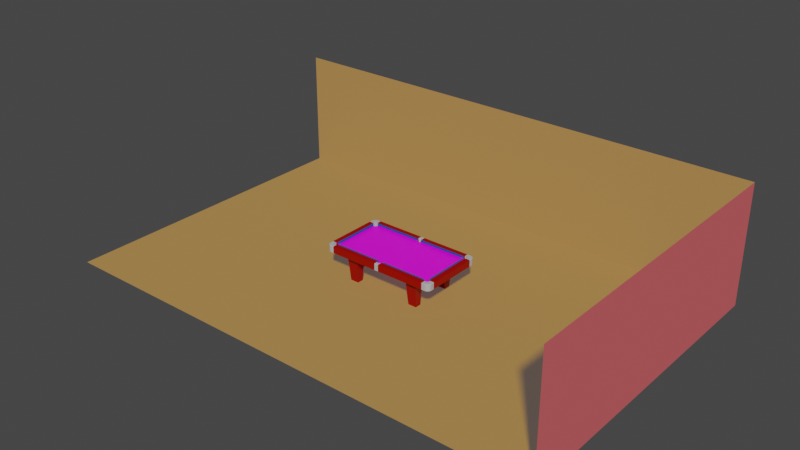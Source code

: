 # Source: p8.blend  (saved by Blender 2.80.75; exported with 4.5.12 LTS)
import bpy
from mathutils import Matrix  # noqa: F401  (used for matrix-valued properties, if any)

bpy.ops.wm.read_factory_settings(use_empty=True)
scene = bpy.context.scene
scene.name = 'Scene'

# ---- collections
col_ends = bpy.data.collections.new('Ends'); scene.collection.children.link(col_ends)
col_sides = bpy.data.collections.new('Sides'); scene.collection.children.link(col_sides)

# ---- images (referenced by path relative to the original .blend; pixels are not part of the script)
import os
ASSET_DIR = os.environ.get("B2B_ASSET_DIR", "")  # directory of the original .blend (textures are referenced by path, not embedded)
HERE = os.path.dirname(os.path.abspath(__file__))  # packed textures are extracted next to this script under _unpacked/

def load_image(name, relpath, width, height, colorspace="sRGB"):
    """Load a texture the original file referenced (path relative to the .blend, or extracted next to this script)."""
    p = next((c for c in (os.path.join(HERE, relpath), os.path.join(ASSET_DIR, relpath)) if relpath and os.path.exists(c)), "")
    if p:
        img = bpy.data.images.load(p, check_existing=True)
        img.name = name
    else:  # same state as the original file: an image datablock whose file is absent (Cycles renders it pink)
        img = bpy.data.images.new(name, width, height)
        img.source = "FILE"
        img.filepath = "//" + (relpath or name)
    img.colorspace_settings.name = colorspace
    return img
img_cushion_jpg = load_image('cushion.jpg', 'cushion.jpg', 1024, 1024, 'sRGB')

# ---- materials (node trees are filled in below, after node groups)
mat_material_004 = bpy.data.materials.new('Material.004')
mat_material_004.use_transparent_shadow = False
mat_material_001 = bpy.data.materials.new('Material.001')
mat_material_001.use_transparent_shadow = False
mat_material_001.preview_render_type = 'CUBE'
mat_floor = bpy.data.materials.new('floor')
mat_floor.use_transparent_shadow = False
mat_wall1 = bpy.data.materials.new('wall1')
mat_wall1.use_transparent_shadow = False
mat_material = bpy.data.materials.new('Material')
mat_material.use_transparent_shadow = False
mat_cushionblue = bpy.data.materials.new('CushionBlue')
mat_cushionblue.use_backface_culling = True
mat_cushionblue.use_transparent_shadow = False
mat_blackpocket = bpy.data.materials.new('blackpocket')
mat_blackpocket.use_transparent_shadow = False

# ---- node groups
ng_auto_smooth = bpy.data.node_groups.new('Auto Smooth', 'GeometryNodeTree')
_s = ng_auto_smooth.interface.new_socket(name='Geometry', in_out='OUTPUT', socket_type='NodeSocketGeometry')
_s = ng_auto_smooth.interface.new_socket(name='Geometry', in_out='INPUT', socket_type='NodeSocketGeometry')
_s = ng_auto_smooth.interface.new_socket(name='Angle', in_out='INPUT', socket_type='NodeSocketFloat')
_s.subtype = 'ANGLE'
_s.min_value = 0.0
_s.max_value = 3.142
ng_auto_smooth.is_modifier = True
_N = ng_auto_smooth.nodes; _L = ng_auto_smooth.links
n0 = _N.new('NodeGroupOutput'); n0.name = 'Group Output'; n0.location = (480, -100)
n1 = _N.new('NodeGroupInput'); n1.name = 'Group Input'; n1.location = (-420, -300)
n2 = _N.new('NodeGroupInput'); n2.name = 'Group Input.001'; n2.location = (-60, -100)
n3 = _N.new('GeometryNodeSetShadeSmooth'); n3.name = 'Set Shade Smooth'; n3.location = (120, -100)
n3.domain = 'EDGE'
n4 = _N.new('GeometryNodeSetShadeSmooth'); n4.name = 'Set Shade Smooth.001'; n4.location = (300, -100)
n5 = _N.new('GeometryNodeInputMeshEdgeAngle'); n5.name = 'Edge Angle'; n5.location = (-420, -220)
n6 = _N.new('GeometryNodeInputEdgeSmooth'); n6.name = 'Is Edge Smooth'; n6.location = (-60, -160)
n7 = _N.new('GeometryNodeInputShadeSmooth'); n7.name = 'Is Face Smooth'; n7.location = (-240, -340)
n8 = _N.new('FunctionNodeBooleanMath'); n8.name = 'Boolean Math'; n8.location = (-60, -220)
n9 = _N.new('FunctionNodeCompare'); n9.name = 'Compare'; n9.location = (-240, -180)
n9.operation = 'LESS_EQUAL'
_L.new(n5.outputs[0], n9.inputs[0])
_L.new(n4.outputs[0], n0.inputs[0])
_L.new(n1.outputs[1], n9.inputs[1])
_L.new(n9.outputs[0], n8.inputs[0])
_L.new(n7.outputs[0], n8.inputs[1])
_L.new(n2.outputs[0], n3.inputs[0])
_L.new(n6.outputs[0], n3.inputs[1])
_L.new(n3.outputs[0], n4.inputs[0])
_L.new(n8.outputs[0], n3.inputs[2])
n0.is_active_output = True

# ---- material node trees
mat_material_004.use_nodes = True; mat_material_004.node_tree.nodes.clear()
_N = mat_material_004.node_tree.nodes; _L = mat_material_004.node_tree.links
n0 = _N.new('ShaderNodeOutputMaterial'); n0.name = 'Material Output'; n0.location = (300, 300)
n1 = _N.new('ShaderNodeBsdfPrincipled'); n1.name = 'Principled BSDF'; n1.location = (10, 300)
n1.distribution = 'GGX'
n1.subsurface_method = 'BURLEY'
n1.inputs[3].default_value = 1.45
n1.inputs[27].default_value = (0.0, 0.0, 0.0, 1.0)
n1.inputs[28].default_value = 1.0
n2 = _N.new('ShaderNodeTexImage'); n2.name = 'Image Texture'; n2.location = (-300, 300)
n2.image = img_cushion_jpg
_L.new(n1.outputs[0], n0.inputs[0])
_L.new(n2.outputs[0], n1.inputs[0])
n0.is_active_output = True
mat_material_001.use_nodes = True; mat_material_001.node_tree.nodes.clear()
_N = mat_material_001.node_tree.nodes; _L = mat_material_001.node_tree.links
n0 = _N.new('ShaderNodeOutputMaterial'); n0.name = 'Material Output'; n0.location = (300, 300)
n1 = _N.new('ShaderNodeBsdfPrincipled'); n1.name = 'Principled BSDF'; n1.location = (10, 300)
n1.distribution = 'GGX'
n1.subsurface_method = 'BURLEY'
n1.inputs[0].default_value = (0.477, 0.477, 0.477, 1.0)
n1.inputs[2].default_value = 0.0
n1.inputs[3].default_value = 1.45
n1.inputs[13].default_value = 0.2963
n1.inputs[14].default_value = (0.477, 0.477, 0.477, 1.0)
n1.inputs[27].default_value = (0.0, 0.0, 0.0, 1.0)
n1.inputs[28].default_value = 1.0
_L.new(n1.outputs[0], n0.inputs[0])
n0.is_active_output = True
mat_floor.use_nodes = True; mat_floor.node_tree.nodes.clear()
_N = mat_floor.node_tree.nodes; _L = mat_floor.node_tree.links
n0 = _N.new('ShaderNodeOutputMaterial'); n0.name = 'Material Output'; n0.location = (300, 300)
n1 = _N.new('ShaderNodeBsdfPrincipled'); n1.name = 'Principled BSDF'; n1.location = (10, 300)
n1.distribution = 'GGX'
n1.subsurface_method = 'BURLEY'
n1.inputs[0].default_value = (0.3844, 0.1775, 0.0, 1.0)
n1.inputs[2].default_value = 0.0
n1.inputs[3].default_value = 1.45
n1.inputs[13].default_value = 0.0
n1.inputs[20].default_value = 0.0
n1.inputs[27].default_value = (0.05497, 0.05497, 0.05497, 1.0)
n1.inputs[28].default_value = 1.0
_L.new(n1.outputs[0], n0.inputs[0])
n0.is_active_output = True
mat_wall1.use_nodes = True; mat_wall1.node_tree.nodes.clear()
_N = mat_wall1.node_tree.nodes; _L = mat_wall1.node_tree.links
n0 = _N.new('ShaderNodeOutputMaterial'); n0.name = 'Material Output'; n0.location = (300, 300)
n1 = _N.new('ShaderNodeBsdfPrincipled'); n1.name = 'Principled BSDF'; n1.location = (10, 300)
n1.distribution = 'GGX'
n1.subsurface_method = 'BURLEY'
n1.inputs[0].default_value = (0.5815, 0.02114, 0.02908, 1.0)
n1.inputs[2].default_value = 0.0
n1.inputs[3].default_value = 1.45
n1.inputs[13].default_value = 0.0
n1.inputs[20].default_value = 0.0
n1.inputs[27].default_value = (0.05497, 0.05497, 0.05497, 1.0)
n1.inputs[28].default_value = 1.0
_L.new(n1.outputs[0], n0.inputs[0])
n0.is_active_output = True
mat_material.use_nodes = True; mat_material.node_tree.nodes.clear()
_N = mat_material.node_tree.nodes; _L = mat_material.node_tree.links
n0 = _N.new('ShaderNodeOutputMaterial'); n0.name = 'Material Output'; n0.location = (300, 300)
n1 = _N.new('ShaderNodeBsdfPrincipled'); n1.name = 'Principled BSDF'; n1.location = (10, 300)
n1.distribution = 'GGX'
n1.subsurface_method = 'BURLEY'
n1.inputs[0].default_value = (0.3264, 0.001793, 0.0, 1.0)
n1.inputs[2].default_value = 0.0
n1.inputs[3].default_value = 1.45
n1.inputs[13].default_value = 0.2043
n1.inputs[20].default_value = 0.0
n1.inputs[27].default_value = (0.0, 0.0, 0.0, 1.0)
n1.inputs[28].default_value = 1.0
_L.new(n1.outputs[0], n0.inputs[0])
n0.is_active_output = True
mat_cushionblue.use_nodes = True; mat_cushionblue.node_tree.nodes.clear()
_N = mat_cushionblue.node_tree.nodes; _L = mat_cushionblue.node_tree.links
n0 = _N.new('ShaderNodeOutputMaterial'); n0.name = 'Material Output'; n0.location = (300, 300)
n1 = _N.new('ShaderNodeBsdfPrincipled'); n1.name = 'Principled BSDF'; n1.location = (10, 300)
n1.distribution = 'GGX'
n1.subsurface_method = 'BURLEY'
n1.inputs[0].default_value = (0.0116, 0.07294, 0.4386, 1.0)
n1.inputs[3].default_value = 1.45
n1.inputs[13].default_value = 0.09877
n1.inputs[20].default_value = 0.0
n1.inputs[27].default_value = (0.0, 0.0, 0.0, 1.0)
n1.inputs[28].default_value = 1.0
_L.new(n1.outputs[0], n0.inputs[0])
n0.is_active_output = True
mat_blackpocket.use_nodes = True; mat_blackpocket.node_tree.nodes.clear()
_N = mat_blackpocket.node_tree.nodes; _L = mat_blackpocket.node_tree.links
n0 = _N.new('ShaderNodeOutputMaterial'); n0.name = 'Material Output'; n0.location = (300, 300)
n1 = _N.new('ShaderNodeBsdfPrincipled'); n1.name = 'Principled BSDF'; n1.location = (10, 300)
n1.distribution = 'GGX'
n1.subsurface_method = 'BURLEY'
n1.inputs[0].default_value = (0.01222, 0.01222, 0.01222, 1.0)
n1.inputs[2].default_value = 0.7147
n1.inputs[3].default_value = 1.45
n1.inputs[13].default_value = 0.06442
n1.inputs[27].default_value = (0.0, 0.0, 0.0, 1.0)
n1.inputs[28].default_value = 1.0
_L.new(n1.outputs[0], n0.inputs[0])
n0.is_active_output = True

# ---- world
world_world = bpy.data.worlds.new('World'); scene.world = world_world
world_world.use_nodes = True; world_world.node_tree.nodes.clear()
_N = world_world.node_tree.nodes; _L = world_world.node_tree.links
n0 = _N.new('ShaderNodeOutputWorld'); n0.name = 'World Output'; n0.location = (300, 300)
n1 = _N.new('ShaderNodeBackground'); n1.name = 'Background'; n1.location = (10, 300)
n1.inputs[0].default_value = (0.05088, 0.05088, 0.05088, 1.0)
_L.new(n1.outputs[0], n0.inputs[0])
n0.is_active_output = True
world_world.color = (0.05088, 0.05088, 0.05088)
world_world.use_sun_shadow = False
world_world.sun_shadow_jitter_overblur = 0.0

# ---- meshes
me_cube_007 = bpy.data.meshes.new('Cube.007')
me_cube_007.from_pydata([(-1.0, -1.0, -1.0), (-1.0, -1.0, 1.0), (-1.0, 1.0, -1.0), (-1.0, 1.0, 1.0), (1.0, -1.0, -1.0), (1.0, -1.0, 1.0), (1.0, 1.0, -1.0), (1.0, 1.0, 1.0)], [], [(0, 1, 3, 2), (2, 3, 7, 6), (6, 7, 5, 4), (4, 5, 1, 0)])
_uv = me_cube_007.uv_layers.new(name='UVMap')
_uv.uv.foreach_set('vector', [0.375, 0.0, 0.625, 0.0, 0.625, 0.25, 0.375, 0.25, 0.375, 0.25, 0.625, 0.25, 0.625, 0.5, 0.375, 0.5, 0.375, 0.5, 0.625, 0.5, 0.625, 0.75, 0.375, 0.75, 0.375, 0.75, 0.625, 0.75, 0.625, 1.0, 0.375, 1.0])
me_cube_007.use_remesh_preserve_volume = False
me_cube_007.use_remesh_preserve_attributes = False
me_cube_007.use_mirror_vertex_groups = False
me_cube_007.update()
me_cube_001 = bpy.data.meshes.new('Cube.001')
me_cube_001.from_pydata([(-0.07864, 1.0, -1.0), (-0.07864, 1.0, 1.0), (-0.07864, -1.0, -1.0), (-0.07864, -1.0, 1.0), (0.08267, 1.0, 1.0), (0.08267, -1.0, -1.0), (0.08267, 1.0, -1.0), (0.08267, -1.0, 1.0), (-1.0, -0.7484, -1.0), (-1.0, -0.7484, 1.0), (1.0, -0.7484, -1.0), (1.0, -0.7484, 1.0), (-0.07864, -0.7484, 1.0), (0.08267, -0.7484, 1.0), (-1.0, 0.7396, 1.0), (1.0, 0.7396, -1.0), (-1.0, 0.7396, -1.0), (1.0, 0.7396, 1.0), (-0.07864, 0.7396, 1.0), (0.08267, 0.7396, 1.0), (0.869, 1.0, 1.0), (0.869, -1.0, -1.0), (0.869, 1.0, -1.0), (0.869, -1.0, 1.0), (0.869, -0.7484, 1.0), (0.869, 0.7396, 1.0), (-0.8569, 1.0, -1.0), (-0.8569, -1.0, 1.0), (-0.8569, 1.0, 1.0), (-0.8569, -1.0, -1.0), (-0.8569, -0.7484, 1.0), (-0.8569, 0.7396, 1.0), (-0.01851, 0.9353, 1.0), (-0.01851, 0.9353, -1.0), (5.726e-05, 0.9277, 1.0), (5.726e-05, 0.9277, -1.0), (-0.04401, 1.0, -1.0), (-0.04336, 0.9882, 1.0), (-0.04401, 1.0, 1.0), (-0.04336, 0.9882, -1.0), (-0.03387, 0.9567, 1.0), (-0.03387, 0.9567, -1.0), (-0.01851, -0.9353, 1.0), (-0.01851, -0.9353, -1.0), (5.726e-05, -0.9277, 1.0), (5.726e-05, -0.9277, -1.0), (-0.03387, -0.9567, 1.0), (-0.03387, -0.9567, -1.0), (0.04348, -0.9882, 1.0), (0.04412, -1.0, 1.0), (0.04412, -1.0, -1.0), (0.04348, -0.9882, -1.0), (0.01863, -0.9353, 1.0), (0.01863, -0.9353, -1.0), (0.04348, 0.9882, 1.0), (0.04348, 0.9882, -1.0), (0.04412, 1.0, 1.0), (0.04412, 1.0, -1.0), (-0.04336, -0.9882, 1.0), (-0.04336, -0.9882, -1.0), (-0.04401, -1.0, 1.0), (0.03398, -0.9567, 1.0), (0.03398, -0.9567, -1.0), (-0.04401, -1.0, -1.0), (0.03398, 0.9567, 1.0), (0.03398, 0.9567, -1.0), (0.01863, 0.9353, 1.0), (0.01863, 0.9353, -1.0), (0.9264, 0.994, 1.0), (0.9264, 0.994, -1.0), (0.9198, 0.9551, 1.0), (0.9198, 0.9551, -1.0), (0.9708, 0.8465, 1.0), (0.9708, 0.8465, -1.0), (0.922, 0.9144, 1.0), (0.922, 0.9144, -1.0), (0.9499, 0.855, 1.0), (0.9499, 0.855, -1.0), (0.9327, 0.879, 1.0), (0.9327, 0.879, -1.0), (-0.9327, -0.879, 1.0), (-0.9327, -0.879, -1.0), (-0.922, -0.9144, 1.0), (-0.922, -0.9144, -1.0), (0.9292, -1.0, 1.0), (0.9292, -1.0, -1.0), (0.9264, -0.994, 1.0), (0.9264, -0.994, -1.0), (0.9499, -0.855, 1.0), (0.9499, -0.855, -1.0), (-1.0, -0.8666, -1.0), (-0.9917, -0.855, 1.0), (-1.0, -0.8666, 1.0), (-0.9917, -0.855, -1.0), (0.9708, -0.8465, 1.0), (0.9708, -0.8465, -1.0), (-0.9708, -0.8465, 1.0), (-0.9708, -0.8465, -1.0), (-0.9264, -0.994, 1.0), (-0.9264, -0.994, -1.0), (-0.9292, -1.0, 1.0), (-0.9292, -1.0, -1.0), (-0.9198, -0.9551, 1.0), (-0.9198, -0.9551, -1.0), (0.9917, -0.855, 1.0), (0.9917, -0.855, -1.0), (1.0, -0.8666, -1.0), (1.0, -0.8666, 1.0), (-0.922, 0.9144, 1.0), (-0.922, 0.9144, -1.0), (-0.9327, 0.879, 1.0), (-0.9327, 0.879, -1.0), (-1.0, 0.8666, 1.0), (-1.0, 0.8666, -1.0), (-0.9917, 0.855, 1.0), (-0.9917, 0.855, -1.0), (-0.9708, 0.8465, 1.0), (-0.9708, 0.8465, -1.0), (0.9292, 1.0, -1.0), (0.9292, 1.0, 1.0), (0.922, -0.9144, 1.0), (0.922, -0.9144, -1.0), (0.9198, -0.9551, 1.0), (0.9198, -0.9551, -1.0), (0.9917, 0.855, 1.0), (0.9917, 0.855, -1.0), (-0.9198, 0.9551, 1.0), (-0.9198, 0.9551, -1.0), (-0.9264, 0.994, 1.0), (-0.9264, 0.994, -1.0), (-0.9292, 1.0, 1.0), (-0.9292, 1.0, -1.0), (-0.9499, 0.855, 1.0), (-0.9499, 0.855, -1.0), (0.9327, -0.879, 1.0), (0.9327, -0.879, -1.0), (-0.9499, -0.855, 1.0), (-0.9499, -0.855, -1.0), (1.0, 0.8666, 1.0), (1.0, 0.8666, -1.0)], [], [(16, 14, 112, 113), (22, 20, 119, 118), (10, 11, 107, 106), (29, 27, 100, 101), (30, 9, 92, 91, 96, 136, 80, 82, 102, 98, 100, 27), (13, 12, 3, 60, 58, 46, 42, 44, 52, 61, 48, 49, 7), (5, 7, 49, 50), (26, 28, 1, 0), (21, 23, 7, 5), (24, 13, 7, 23), (0, 1, 38, 36), (25, 19, 13, 24), (19, 18, 12, 13), (31, 14, 9, 30), (15, 17, 11, 10), (28, 130, 128, 126, 108, 110, 132, 116, 114, 112, 14, 31), (4, 56, 54, 64, 66, 34, 32, 40, 37, 38, 1, 18, 19), (20, 4, 19, 25), (8, 9, 14, 16), (17, 25, 24, 11), (11, 24, 23, 84, 86, 122, 120, 134, 88, 94, 104, 107), (6, 4, 20, 22), (1, 28, 31, 18), (18, 31, 30, 12), (12, 30, 27, 3), (2, 3, 27, 29), (51, 48, 61, 62), (48, 51, 50, 49), (63, 60, 3, 2), (55, 54, 56, 57), (37, 39, 36, 38), (57, 56, 4, 6), (35, 34, 66, 67), (39, 37, 40, 41), (45, 44, 42, 43), (59, 58, 60, 63), (43, 42, 46, 47), (65, 64, 54, 55), (67, 66, 64, 65), (53, 52, 44, 45), (33, 32, 34, 35), (47, 46, 58, 59), (62, 61, 52, 53), (41, 40, 32, 33), (73, 72, 124, 125), (121, 120, 122, 123), (123, 122, 86, 87), (90, 92, 9, 8), (137, 136, 96, 97), (138, 124, 72, 76, 78, 74, 70, 68, 119, 20, 25, 17), (98, 99, 101, 100), (95, 94, 88, 89), (133, 132, 110, 111), (81, 80, 136, 137), (111, 110, 108, 109), (131, 130, 28, 26), (93, 91, 92, 90), (109, 108, 126, 127), (127, 126, 128, 129), (71, 70, 74, 75), (135, 134, 120, 121), (103, 102, 82, 83), (125, 124, 138, 139), (77, 76, 72, 73), (105, 104, 94, 95), (129, 128, 130, 131), (79, 78, 76, 77), (87, 86, 84, 85), (85, 84, 23, 21), (139, 138, 17, 15), (115, 114, 116, 117), (97, 96, 91, 93), (69, 68, 70, 71), (83, 82, 80, 81), (104, 105, 106, 107), (89, 88, 134, 135), (117, 116, 132, 133), (75, 74, 78, 79), (99, 98, 102, 103), (114, 115, 113, 112), (68, 69, 118, 119)])
_uv = me_cube_001.uv_layers.new(name='UVMap')
_uv.uv.foreach_set('vector', [0.872, -0.5, 0.872, 0.5, 0.9355, 0.5, 0.9355, -0.5, 1.168, -0.5, 1.168, 0.5, 1.198, 0.5, 1.198, -0.5, 0.128, -0.5, 0.128, 0.5, 0.06892, 0.5, 0.06892, -0.5, 0.3054, -0.5, 0.3054, 0.5, 0.2693, 0.5, 0.2693, -0.5, 0.09827, 0.1654, 0.0339, 0.1654, 0.0339, 0.1122, 0.03764, 0.1175, 0.04704, 0.1213, 0.05643, 0.1175, 0.0642, 0.1066, 0.069, 0.0907, 0.07, 0.0724, 0.06703, 0.0549, 0.06577, 0.0522, 0.09827, 0.0522, 0.5211, 0.1654, 0.4485, 0.1654, 0.4485, 0.0522, 0.4641, 0.0522, 0.4644, 0.05751, 0.4687, 0.07169, 0.4756, 0.08131, 0.4839, 0.08471, 0.4923, 0.08131, 0.4992, 0.07169, 0.5035, 0.05751, 0.5038, 0.0522, 0.5211, 0.0522, 0.7752, -0.5, 0.7752, 0.5, 0.756, 0.5, 0.756, -0.5, 0.3054, -0.5, 0.3054, 0.5, 0.6946, 0.5, 0.6946, -0.5, 1.168, -0.5, 1.168, 0.5, 0.7752, 0.5, 0.7752, -0.5, 0.8749, 0.1654, 0.5211, 0.1654, 0.5211, 0.0522, 0.8749, 0.0522, 0.6946, -0.5, 0.6946, 0.5, 0.7119, 0.5, 0.7119, -0.5, 0.8749, 0.835, 0.5211, 0.835, 0.5211, 0.1654, 0.8749, 0.1654, 0.5211, 0.835, 0.4485, 0.835, 0.4485, 0.1654, 0.5211, 0.1654, 0.09827, 0.835, 0.0339, 0.835, 0.0339, 0.1654, 0.09827, 0.1654, 0.872, -0.5, 0.872, 0.5, 0.128, 0.5, 0.128, -0.5, 0.09827, 0.9522, 0.06577, 0.9522, 0.06703, 0.9495, 0.07, 0.932, 0.069, 0.9137, 0.0642, 0.8977, 0.05643, 0.8869, 0.04704, 0.8831, 0.03764, 0.8869, 0.0339, 0.8921, 0.0339, 0.835, 0.09827, 0.835, 0.5211, 0.9522, 0.5038, 0.9522, 0.5035, 0.9469, 0.4992, 0.9327, 0.4923, 0.9231, 0.4839, 0.9197, 0.4756, 0.9231, 0.4687, 0.9327, 0.4644, 0.9469, 0.4641, 0.9522, 0.4485, 0.9522, 0.4485, 0.835, 0.5211, 0.835, 0.8749, 0.9522, 0.5211, 0.9522, 0.5211, 0.835, 0.8749, 0.835, 0.128, -0.5, 0.128, 0.5, 0.872, 0.5, 0.872, -0.5, 0.9339, 0.835, 0.8749, 0.835, 0.8749, 0.1654, 0.9339, 0.1654, 0.9339, 0.1654, 0.8749, 0.1654, 0.8749, 0.0522, 0.902, 0.0522, 0.9008, 0.0549, 0.8978, 0.0724, 0.8988, 0.0907, 0.9036, 0.1066, 0.9114, 0.1175, 0.9208, 0.1213, 0.9302, 0.1175, 0.9339, 0.1122, 0.7752, -0.5, 0.7752, 0.5, 1.168, 0.5, 1.168, -0.5, 0.4485, 0.9522, 0.09827, 0.9522, 0.09827, 0.835, 0.4485, 0.835, 0.4485, 0.835, 0.09827, 0.835, 0.09827, 0.1654, 0.4485, 0.1654, 0.4485, 0.1654, 0.09827, 0.1654, 0.09827, 0.0522, 0.4485, 0.0522, 0.6946, -0.5, 0.6946, 0.5, 0.3054, 0.5, 0.3054, -0.5, 0.008096, -0.5, 0.008096, 0.5, 0.02385, 0.5, 0.02385, -0.5, 0.008096, 0.5, 0.008096, -0.5, 0.002196, -0.5, 0.002196, 0.5, 0.7119, -0.5, 0.7119, 0.5, 0.6946, 0.5, 0.6946, -0.5, 0.9963, -0.5, 0.9963, 0.5, 1.002, 0.5, 1.002, -0.5, 0.9963, 0.5, 0.9963, -0.5, 1.002, -0.5, 1.002, 0.5, 0.756, -0.5, 0.756, 0.5, 0.7752, 0.5, 0.7752, -0.5, 0.7339, -0.5, 0.7339, 0.5, 0.7432, 0.5, 0.7432, -0.5, 0.9963, -0.5, 0.9963, 0.5, 0.9805, 0.5, 0.9805, -0.5, 0.7339, -0.5, 0.7339, 0.5, 0.7246, 0.5, 0.7246, -0.5, 0.008096, -0.5, 0.008096, 0.5, 0.002196, 0.5, 0.002196, -0.5, 0.03454, -0.5, 0.03454, 0.5, 0.02385, 0.5, 0.02385, -0.5, 0.9805, -0.5, 0.9805, 0.5, 0.9963, 0.5, 0.9963, -0.5, 0.9698, -0.5, 0.9698, 0.5, 0.9805, 0.5, 0.9805, -0.5, 0.7432, -0.5, 0.7432, 0.5, 0.7339, 0.5, 0.7339, -0.5, 0.7246, -0.5, 0.7246, 0.5, 0.7339, 0.5, 0.7339, -0.5, 0.02385, -0.5, 0.02385, 0.5, 0.008096, 0.5, 0.008096, -0.5, 0.02385, -0.5, 0.02385, 0.5, 0.03454, 0.5, 0.03454, -0.5, 0.9805, -0.5, 0.9805, 0.5, 0.9698, 0.5, 0.9698, -0.5, 1.219, -0.5, 1.219, 0.5, 1.23, 0.5, 1.23, -0.5, 0.04498, -0.5, 0.04498, 0.5, 0.02465, 0.5, 0.02465, -0.5, 0.02465, -0.5, 0.02465, 0.5, 0.005198, 0.5, 0.005198, -0.5, 0.06892, -0.5, 0.06892, 0.5, 0.128, 0.5, 0.128, -0.5, 0.2589, -0.5, 0.2589, 0.5, 0.2485, 0.5, 0.2485, -0.5, 0.9339, 0.8921, 0.9302, 0.8869, 0.9208, 0.8831, 0.9114, 0.8869, 0.9036, 0.8977, 0.8988, 0.9137, 0.8978, 0.932, 0.9008, 0.9495, 0.902, 0.9522, 0.8749, 0.9522, 0.8749, 0.835, 0.9339, 0.835, 0.005198, 0.5, 0.005198, -0.5, 0.002196, -0.5, 0.002196, 0.5, 1.219, -0.5, 1.219, 0.5, 1.209, 0.5, 1.209, -0.5, 0.9297, -0.5, 0.9297, 0.5, 0.9417, 0.5, 0.9417, -0.5, 0.06269, -0.5, 0.06269, 0.5, 0.07471, 0.5, 0.07471, -0.5, 0.9417, -0.5, 0.9417, 0.5, 0.9594, 0.5, 0.9594, -0.5, 0.2693, -0.5, 0.2693, 0.5, 0.3054, 0.5, 0.3054, -0.5, 0.07471, -0.5, 0.07471, 0.5, 0.06892, 0.5, 0.06892, -0.5, 0.9594, -0.5, 0.9594, 0.5, 0.9797, 0.5, 0.9797, -0.5, 0.9797, -0.5, 0.9797, 0.5, 0.9992, 0.5, 0.9992, -0.5, 0.9797, -0.5, 0.9797, 0.5, 0.9594, 0.5, 0.9594, -0.5, 0.06269, -0.5, 0.06269, 0.5, 0.04498, 0.5, 0.04498, -0.5, 0.02465, -0.5, 0.02465, 0.5, 0.04498, 0.5, 0.04498, -0.5, 0.9297, -0.5, 0.9297, 0.5, 0.9355, 0.5, 0.9355, -0.5, 1.209, -0.5, 1.209, 0.5, 1.219, 0.5, 1.219, -0.5, 1.23, -0.5, 1.23, 0.5, 1.219, 0.5, 1.219, -0.5, 0.9992, -0.5, 0.9992, 0.5, 1.002, 0.5, 1.002, -0.5, 0.9417, -0.5, 0.9417, 0.5, 0.9297, 0.5, 0.9297, -0.5, 0.005198, -0.5, 0.005198, 0.5, 0.002196, 0.5, 0.002196, -0.5, 1.198, -0.5, 1.198, 0.5, 1.168, 0.5, 1.168, -0.5, 0.9355, -0.5, 0.9355, 0.5, 0.872, 0.5, 0.872, -0.5, 0.2381, -0.5, 0.2381, 0.5, 0.2485, 0.5, 0.2485, -0.5, 0.2485, -0.5, 0.2485, 0.5, 0.2381, 0.5, 0.2381, -0.5, 0.9992, -0.5, 0.9992, 0.5, 0.9797, 0.5, 0.9797, -0.5, 0.04498, -0.5, 0.04498, 0.5, 0.06269, 0.5, 0.06269, -0.5, 0.07471, 0.5, 0.07471, -0.5, 0.06892, -0.5, 0.06892, 0.5, 0.07471, -0.5, 0.07471, 0.5, 0.06269, 0.5, 0.06269, -0.5, 0.2485, -0.5, 0.2485, 0.5, 0.2589, 0.5, 0.2589, -0.5, 0.9594, -0.5, 0.9594, 0.5, 0.9417, 0.5, 0.9417, -0.5, 0.005198, -0.5, 0.005198, 0.5, 0.02465, 0.5, 0.02465, -0.5, 0.9297, 0.5, 0.9297, -0.5, 0.9355, -0.5, 0.9355, 0.5, 0.9992, 0.5, 0.9992, -0.5, 1.002, -0.5, 1.002, 0.5])
me_cube_001.materials.append(mat_material_004)
me_cube_001.use_remesh_preserve_volume = False
me_cube_001.use_remesh_preserve_attributes = False
me_cube_001.use_mirror_vertex_groups = False
me_cube_001.update()
me_cube_004 = bpy.data.meshes.new('Cube.004')
me_cube_004.from_pydata([(-1.046, -1.046, -1.468), (1.0, 0.9597, -1.468), (1.0, 0.1344, -1.468), (-0.1816, -1.046, -1.468), (0.9597, -0.1714, -1.468), (0.8417, -0.4563, -1.468), (0.6539, -0.7009, -1.468), (0.4092, -0.8886, -1.468), (0.1242, -1.006, -1.468), (-1.046, 0.09441, -1.468), (-1.046, 0.09441, 0.532), (-0.1386, 0.9597, -1.468), (-0.1386, 0.9597, 0.532), (-0.07391, 0.8023, 0.532), (-0.8635, 0.01391, 0.532), (-0.07308, 0.681, 0.532), (-0.08384, 0.5578, 0.532), (-0.1091, 0.4382, 0.532), (-0.1518, 0.3281, 0.532), (-0.2146, 0.2334, 0.532), (-0.2943, 0.1538, 0.532), (-0.3891, 0.0911, 0.532), (-0.4993, 0.04858, 0.532), (-0.619, 0.0235, 0.532), (-0.7423, 0.0129, 0.532), (-0.8635, 0.01391, -1.468), (-0.07391, 0.8023, -1.468), (-0.7423, 0.0129, -1.468), (-0.619, 0.0235, -1.468), (-0.4993, 0.04859, -1.468), (-0.3891, 0.0911, -1.468), (-0.2943, 0.1538, -1.468), (-0.2146, 0.2334, -1.468), (-0.1518, 0.3281, -1.468), (-0.1091, 0.4382, -1.468), (-0.08384, 0.5578, -1.468), (-0.07308, 0.681, -1.468), (-1.046, -1.046, 0.432), (-1.046, -0.9459, 0.532), (0.9, 0.9597, 0.532), (1.0, 0.9597, 0.432), (-0.1881, -0.9465, 0.532), (-0.1816, -1.046, 0.432), (0.9, 0.1409, 0.532), (1.0, 0.1344, 0.432), (0.09816, -0.909, 0.532), (0.1242, -1.006, 0.432), (0.3588, -0.8012, 0.532), (0.4092, -0.8886, 0.432), (0.5826, -0.6296, 0.532), (0.6539, -0.7009, 0.432), (0.7544, -0.4059, 0.532), (0.8417, -0.4563, 0.432), (0.8623, -0.1453, 0.532), (0.9597, -0.1714, 0.432)], [], [(1, 40, 44, 2), (39, 12, 13, 15, 16, 17, 18, 19, 20, 21, 22, 23, 24, 14, 10, 38, 41, 45, 47, 49, 51, 53, 43), (42, 3, 8, 46), (54, 4, 2, 44), (48, 7, 6, 50), (50, 6, 5, 52), (52, 5, 4, 54), (46, 8, 7, 48), (11, 26, 13, 12), (3, 42, 37, 0), (11, 12, 39, 40, 1), (11, 1, 2, 4, 5, 6, 7, 8, 3, 0, 9, 25, 27, 28, 29, 30, 31, 32, 33, 34, 35, 36, 26), (25, 14, 24, 27), (27, 24, 23, 28), (28, 23, 22, 29), (29, 22, 21, 30), (30, 21, 20, 31), (31, 20, 19, 32), (32, 19, 18, 33), (33, 18, 17, 34), (34, 17, 16, 35), (35, 16, 15, 36), (36, 15, 13, 26), (25, 9, 10, 14), (45, 41, 42, 46), (47, 45, 46, 48), (49, 47, 48, 50), (51, 49, 50, 52), (53, 51, 52, 54), (43, 53, 54, 44), (39, 43, 44, 40), (41, 38, 37, 42), (0, 37, 38, 10, 9)])
_uv = me_cube_004.uv_layers.new(name='UVMap')
_uv.uv.foreach_set('vector', [0.375, 0.5, 0.6125, 0.5, 0.6125, 0.6028, 0.375, 0.6028, 0.6374, 0.5, 0.7661, 0.5, 0.7709, 0.5048, 0.7603, 0.4777, 0.7582, 0.4642, 0.7575, 0.4507, 0.7579, 0.4377, 0.7584, 0.4263, 0.7328, 0.3563, 0.7291, 0.3497, 0.7245, 0.3423, 0.72, 0.3333, 0.7158, 0.3226, 0.8679, 0.6008, 0.875, 0.6078, 0.875, 0.7375, 0.7589, 0.7417, 0.6814, 0.7838, 0.6589, 0.7668, 0.6484, 0.721, 0.6409, 0.6714, 0.6365, 0.6356, 0.6356, 0.5997, 0.6125, 0.8944, 0.375, 0.8944, 0.3393, 0.8197, 0.6446, 0.8197, 0.614, 0.6409, 0.3734, 0.6409, 0.375, 0.6028, 0.6125, 0.6028, 0.6342, 0.7916, 0.3509, 0.7916, 0.3609, 0.7356, 0.6252, 0.7356, 0.6252, 0.7356, 0.3609, 0.7356, 0.3686, 0.6764, 0.6183, 0.6764, 0.6183, 0.6764, 0.3686, 0.6764, 0.3734, 0.6409, 0.614, 0.6409, 0.6446, 0.8197, 0.3393, 0.8197, 0.3509, 0.7916, 0.6342, 0.7916, 0.2339, 0.5, 0.2291, 0.5048, 0.7598, 0.4841, 0.7661, 0.5, 0.375, 0.8944, 0.6125, 0.8944, 0.6125, 1.0, 0.375, 1.0, 0.375, 0.3589, 0.625, 0.3589, 0.625, 0.4876, 0.6125, 0.5, 0.375, 0.5, 0.2339, 0.5, 0.375, 0.5, 0.375, 0.6028, 0.3734, 0.6409, 0.3686, 0.6764, 0.3609, 0.7356, 0.3509, 0.7916, 0.3393, 0.8197, 0.2306, 0.75, 0.125, 0.75, 0.125, 0.6078, 0.1321, 0.6008, 0.1386, 0.5936, 0.1446, 0.5855, 0.1498, 0.5764, 0.1542, 0.5669, 0.1589, 0.5581, 0.1845, 0.5328, 0.1937, 0.528, 0.2036, 0.5233, 0.213, 0.5178, 0.2215, 0.5116, 0.2291, 0.5048, 0.1321, 0.6008, 0.6342, 0.1654, 0.7158, 0.3226, 0.1386, 0.5936, 0.1386, 0.5936, 0.7158, 0.3226, 0.72, 0.3333, 0.1446, 0.5855, 0.1446, 0.5855, 0.72, 0.3333, 0.7245, 0.3423, 0.1498, 0.5764, 0.1498, 0.5764, 0.7245, 0.3423, 0.7291, 0.3497, 0.1542, 0.5669, 0.1542, 0.5669, 0.7291, 0.3497, 0.7328, 0.3563, 0.1589, 0.5581, 0.1589, 0.5581, 0.7328, 0.3563, 0.7584, 0.4263, 0.1845, 0.5328, 0.1845, 0.5328, 0.7584, 0.4263, 0.7579, 0.4377, 0.1937, 0.528, 0.1937, 0.528, 0.7579, 0.4377, 0.7575, 0.4507, 0.2036, 0.5233, 0.2036, 0.5233, 0.7575, 0.4507, 0.7582, 0.4642, 0.213, 0.5178, 0.213, 0.5178, 0.7582, 0.4642, 0.7603, 0.4777, 0.2215, 0.5116, 0.2215, 0.5116, 0.7603, 0.4777, 0.7598, 0.4841, 0.2291, 0.5048, 0.1321, 0.6008, 0.125, 0.6078, 0.625, 0.1422, 0.6342, 0.1654, 0.6814, 0.7838, 0.7589, 0.7417, 0.7694, 0.75, 0.6607, 0.8197, 0.6589, 0.7668, 0.6814, 0.7838, 0.6446, 0.8197, 0.6342, 0.7916, 0.6484, 0.721, 0.6589, 0.7668, 0.6342, 0.7916, 0.6252, 0.7356, 0.6409, 0.6714, 0.6484, 0.721, 0.6252, 0.7356, 0.6183, 0.6764, 0.6365, 0.6356, 0.6409, 0.6714, 0.6183, 0.6764, 0.614, 0.6409, 0.6356, 0.5997, 0.6365, 0.6356, 0.614, 0.6409, 0.6125, 0.6028, 0.6374, 0.5, 0.6356, 0.5997, 0.6125, 0.6028, 0.6125, 0.5, 0.7589, 0.7417, 0.875, 0.7375, 0.875, 0.75, 0.7694, 0.75, 0.375, 0.0, 0.6125, 0.0, 0.625, 0.01247, 0.625, 0.1422, 0.375, 0.1422])
me_cube_004.materials.append(mat_material_001)
me_cube_004.use_remesh_preserve_volume = False
me_cube_004.use_remesh_preserve_attributes = False
me_cube_004.use_mirror_vertex_groups = False
me_cube_004.update()
me_cube_005 = bpy.data.meshes.new('Cube.005')
me_cube_005.from_pydata([(-1.0, -1.0, -1.0), (-1.0, 1.0, -1.0), (1.0, -1.0, -1.0), (1.0, 1.0, -1.0), (-1.0, 1.0, 2.747), (1.0, 1.0, 2.747)], [], [(1, 0, 2, 3), (1, 3, 5, 4)])
_uv = me_cube_005.uv_layers.new(name='UVMap')
_uv.uv.foreach_set('vector', [0.125, 0.5, 0.125, 0.75, 0.375, 0.75, 0.375, 0.5, 0.125, 0.5, 0.375, 0.5, 0.375, 0.5, 0.125, 0.5])
me_cube_005.materials.append(mat_floor)
me_cube_005.use_remesh_preserve_volume = False
me_cube_005.use_remesh_preserve_attributes = False
me_cube_005.use_mirror_vertex_groups = False
me_cube_005.update()
me_cube_009 = bpy.data.meshes.new('Cube.009')
me_cube_009.from_pydata([(1.0, -1.0, -1.0), (1.0, 1.0, -1.0), (1.0, -1.0, 2.747), (1.0, 1.0, 2.747)], [], [(1, 0, 2, 3)])
_uv = me_cube_009.uv_layers.new(name='UVMap')
_uv.uv.foreach_set('vector', [0.375, 0.5, 0.375, 0.75, 0.375, 0.75, 0.375, 0.5])
me_cube_009.materials.append(mat_wall1)
me_cube_009.use_remesh_preserve_volume = False
me_cube_009.use_remesh_preserve_attributes = False
me_cube_009.use_mirror_vertex_groups = False
me_cube_009.update()
me_cube_002 = bpy.data.meshes.new('Cube.002')
me_cube_002.from_pydata([(-0.3732, 9.952, -0.3769), (-0.3735, 9.952, 0.376), (1.841, -0.974, -2.504), (1.841, 9.952, -2.505), (0.02485, -0.974, -0.376), (-0.3732, -0.5687, -0.3769), (-0.3732, -0.5687, 0.3748), (0.02485, -0.974, 0.376), (1.844, -0.974, 0.2346), (1.702, -0.974, 0.376), (1.702, 9.952, 0.376), (1.844, 9.952, 0.2346)], [], [(0, 1, 10, 11, 3), (2, 8, 9, 7, 4), (3, 11, 8, 2), (5, 6, 1, 0), (4, 7, 6, 5), (0, 3, 2, 4, 5), (10, 9, 8, 11), (10, 1, 6, 7, 9)])
_uv = me_cube_002.uv_layers.new(name='UVMap')
_uv.uv.foreach_set('vector', [0.375, 0.25, 0.625, 0.25, 0.625, 0.4841, 0.578, 0.5, 0.375, 0.5, 0.375, 0.75, 0.578, 0.75, 0.625, 0.7659, 0.625, 0.9551, 0.375, 0.9551, 0.375, 0.5, 0.578, 0.5, 0.578, 0.75, 0.375, 0.75, 0.375, 0.009115, 0.625, 0.009115, 0.625, 0.25, 0.375, 0.25, 0.375, 0.9551, 0.625, 0.9551, 0.625, 1.0, 0.375, 1.0, 0.125, 0.5, 0.375, 0.5, 0.375, 0.75, 0.1699, 0.75, 0.125, 0.7409, 0.6409, 0.5, 0.6409, 0.75, 0.578, 0.75, 0.578, 0.5, 0.6409, 0.5, 0.875, 0.5, 0.875, 0.7409, 0.8301, 0.75, 0.6409, 0.75])
me_cube_002.materials.append(mat_material)
me_cube_002.use_remesh_preserve_volume = False
me_cube_002.use_remesh_preserve_attributes = False
me_cube_002.use_mirror_vertex_groups = False
me_cube_002.update()
me_cube = bpy.data.meshes.new('Cube')
me_cube.from_pydata([(-1.01, 1.0, -1.0), (-1.0, 1.0, 1.0), (-0.5914, -1.033, -1.0), (-0.5914, -1.033, 1.0), (-0.5914, 1.0, -1.0), (-0.5914, 1.0, 1.0), (-1.548, 1.0, 0.6467), (-0.5914, 1.0, 0.6135), (-0.5914, -1.033, 0.6135), (-1.547, 1.0, 0.5766), (-0.5914, 1.0, 0.5448), (-0.5914, -1.033, 0.5448), (-1.01, -0.9528, -1.0), (-1.0, -0.9547, 1.0), (-0.5914, -1.033, 0.6135), (-1.548, -0.85, 0.6467), (-1.547, -0.8503, 0.5766), (-0.5914, -1.033, 0.5448)], [], [(15, 13, 1, 6), (6, 1, 5, 7), (14, 3, 8), (17, 14, 8, 11), (9, 6, 7, 10), (16, 15, 6, 9), (12, 16, 9, 0), (0, 9, 10, 4), (2, 17, 11), (10, 7, 14, 17), (7, 5, 3, 14), (4, 10, 17, 2), (5, 1, 13, 3), (0, 4, 2, 12), (3, 13, 15, 16, 12, 2, 11, 8)])
_uv = me_cube.uv_layers.new(name='UVMap')
_uv.uv.foreach_set('vector', [0.5, 0.02253, 0.625, 0.00966, 0.625, 0.25, 0.5, 0.25, 0.5, 0.25, 0.625, 0.25, 0.625, 0.5, 0.5, 0.5, 0.5, 0.7499, 0.625, 0.75, 0.5, 0.75, 0.4947, 0.7499, 0.5, 0.7499, 0.5, 0.75, 0.4947, 0.75, 0.4947, 0.25, 0.5, 0.25, 0.5, 0.5, 0.4947, 0.5, 0.4947, 0.0225, 0.5, 0.02253, 0.5, 0.25, 0.4947, 0.25, 0.375, 0.009895, 0.4947, 0.0225, 0.4947, 0.25, 0.375, 0.25, 0.375, 0.25, 0.4947, 0.25, 0.4947, 0.5, 0.375, 0.5, 0.375, 0.7499, 0.4947, 0.7499, 0.4947, 0.75, 0.4947, 0.5, 0.5, 0.5, 0.5, 0.7499, 0.4947, 0.7499, 0.5, 0.5, 0.625, 0.5, 0.625, 0.7499, 0.5, 0.7499, 0.375, 0.5, 0.4947, 0.5, 0.4947, 0.7499, 0.375, 0.7499, 0.625, 0.5, 0.875, 0.5, 0.875, 0.7403, 0.625, 0.7499, 0.125, 0.5, 0.375, 0.5, 0.375, 0.7499, 0.125, 0.7401, 0.625, 0.7499, 0.625, 0.00966, 0.5, 0.02253, 0.4947, 0.0225, 0.125, 0.7401, 0.375, 0.75, 0.4947, 0.75, 0.5, 0.75])
me_cube.materials.append(mat_cushionblue)
me_cube.use_remesh_preserve_volume = False
me_cube.use_remesh_preserve_attributes = False
me_cube.use_mirror_vertex_groups = False
me_cube.update()
me_cube_008 = bpy.data.meshes.new('Cube.008')
me_cube_008.from_pydata([(-1.0, -1.0, -1.291), (-1.0, 0.7836, -1.291), (-1.0, 0.7836, 1.0), (1.0, -1.0, -1.291), (1.0, 0.7836, -1.291), (1.0, 0.7836, 1.0), (0.0, 0.1968, -1.291), (0.0, 0.1968, 1.0), (0.0, -1.0, -1.291), (-0.5, 0.2928, -1.291), (-0.5, 0.2928, 1.0), (-0.5, -1.0, -1.291), (0.5, 0.2928, 1.0), (0.5, -1.0, -1.291), (0.5, 0.2928, -1.291), (0.75, 0.4447, 1.0), (0.75, -1.0, -1.291), (0.75, 0.4447, -1.291), (0.25, 0.2188, -1.291), (0.25, 0.2188, 1.0), (0.25, -1.0, -1.291), (-0.25, 0.2188, 1.0), (-0.25, -1.0, -1.291), (-0.25, 0.2188, -1.291), (-0.75, 0.4447, -1.291), (-0.75, 0.4447, 1.0), (-0.75, -1.0, -1.291), (-1.0, -1.0, 0.8586), (-1.0, -0.8586, 1.0), (1.0, -0.8586, 1.0), (1.0, -1.0, 0.8586), (0.0, -0.8586, 1.0), (0.0, -1.0, 0.8586), (-0.5, -0.8586, 1.0), (-0.5, -1.0, 0.8586), (0.5, -0.8586, 1.0), (0.5, -1.0, 0.8586), (0.75, -1.0, 0.8586), (0.75, -0.8586, 1.0), (0.25, -1.0, 0.8586), (0.25, -0.8586, 1.0), (-0.25, -1.0, 0.8586), (-0.25, -0.8586, 1.0), (-0.75, -1.0, 0.8586), (-0.75, -0.8586, 1.0)], [], [(25, 2, 28, 44), (17, 15, 5, 4), (3, 30, 37, 16), (0, 27, 28, 2, 1), (17, 4, 3, 16), (5, 15, 38, 29), (7, 21, 42, 31), (23, 6, 8, 22), (8, 32, 41, 22), (23, 21, 7, 6), (24, 25, 10, 9), (24, 9, 11, 26), (10, 25, 44, 33), (11, 34, 43, 26), (12, 19, 40, 35), (16, 37, 36, 13), (18, 14, 13, 20), (18, 19, 12, 14), (4, 5, 29, 30, 3), (20, 39, 32, 8), (14, 17, 16, 13), (14, 12, 15, 17), (6, 7, 19, 18), (6, 18, 20, 8), (13, 36, 39, 20), (19, 7, 31, 40), (22, 41, 34, 11), (9, 10, 21, 23), (9, 23, 22, 11), (1, 24, 26, 0), (1, 2, 25, 24), (15, 12, 35, 38), (21, 10, 33, 42), (44, 28, 27, 43), (40, 31, 32, 39), (42, 33, 34, 41), (38, 35, 36, 37), (29, 38, 37, 30), (35, 40, 39, 36), (31, 42, 41, 32), (33, 44, 43, 34), (26, 43, 27, 0)])
_uv = me_cube_008.uv_layers.new(name='UVMap')
_uv.uv.foreach_set('vector', [0.8438, 0.5, 0.875, 0.5, 0.875, 0.7302, 0.8438, 0.7255, 0.375, 0.4688, 0.625, 0.4688, 0.625, 0.5, 0.375, 0.5, 0.375, 0.75, 0.6096, 0.75, 0.6096, 0.7812, 0.375, 0.7812, 0.375, 0.0, 0.6096, 0.0, 0.625, 0.01982, 0.625, 0.25, 0.375, 0.25, 0.3438, 0.5, 0.375, 0.5, 0.375, 0.75, 0.3438, 0.75, 0.625, 0.5, 0.6562, 0.5, 0.6562, 0.7255, 0.625, 0.7302, 0.75, 0.5, 0.7812, 0.5, 0.7812, 0.721, 0.75, 0.7205, 0.2188, 0.5, 0.25, 0.5, 0.25, 0.75, 0.2188, 0.75, 0.375, 0.875, 0.6096, 0.875, 0.6096, 0.9062, 0.375, 0.9062, 0.375, 0.3438, 0.625, 0.3438, 0.625, 0.375, 0.375, 0.375, 0.375, 0.2812, 0.625, 0.2812, 0.625, 0.3125, 0.375, 0.3125, 0.1562, 0.5, 0.1875, 0.5, 0.1875, 0.75, 0.1562, 0.75, 0.8125, 0.5, 0.8438, 0.5, 0.8438, 0.7255, 0.8125, 0.7227, 0.375, 0.9375, 0.6096, 0.9375, 0.6096, 0.9688, 0.375, 0.9688, 0.6875, 0.5, 0.7188, 0.5, 0.7188, 0.721, 0.6875, 0.7227, 0.375, 0.7812, 0.6096, 0.7812, 0.6096, 0.8125, 0.375, 0.8125, 0.2812, 0.5, 0.3125, 0.5, 0.3125, 0.75, 0.2812, 0.75, 0.375, 0.4062, 0.625, 0.4062, 0.625, 0.4375, 0.375, 0.4375, 0.375, 0.5, 0.625, 0.5, 0.625, 0.7302, 0.6096, 0.75, 0.375, 0.75, 0.375, 0.8438, 0.6096, 0.8438, 0.6096, 0.875, 0.375, 0.875, 0.3125, 0.5, 0.3438, 0.5, 0.3438, 0.75, 0.3125, 0.75, 0.375, 0.4375, 0.625, 0.4375, 0.625, 0.4688, 0.375, 0.4688, 0.375, 0.375, 0.625, 0.375, 0.625, 0.4062, 0.375, 0.4062, 0.25, 0.5, 0.2812, 0.5, 0.2812, 0.75, 0.25, 0.75, 0.375, 0.8125, 0.6096, 0.8125, 0.6096, 0.8438, 0.375, 0.8438, 0.7188, 0.5, 0.75, 0.5, 0.75, 0.7205, 0.7188, 0.721, 0.375, 0.9062, 0.6096, 0.9062, 0.6096, 0.9375, 0.375, 0.9375, 0.375, 0.3125, 0.625, 0.3125, 0.625, 0.3438, 0.375, 0.3438, 0.1875, 0.5, 0.2188, 0.5, 0.2188, 0.75, 0.1875, 0.75, 0.125, 0.5, 0.1562, 0.5, 0.1562, 0.75, 0.125, 0.75, 0.375, 0.25, 0.625, 0.25, 0.625, 0.2812, 0.375, 0.2812, 0.6562, 0.5, 0.6875, 0.5, 0.6875, 0.7227, 0.6562, 0.7255, 0.7812, 0.5, 0.8125, 0.5, 0.8125, 0.7227, 0.7812, 0.721, 0.8438, 0.7255, 0.875, 0.7302, 0.875, 0.75, 0.8438, 0.75, 0.7188, 0.721, 0.75, 0.7205, 0.75, 0.75, 0.7188, 0.75, 0.7812, 0.721, 0.8125, 0.7227, 0.8125, 0.75, 0.7812, 0.75, 0.6562, 0.7255, 0.6875, 0.7227, 0.6875, 0.75, 0.6562, 0.75, 0.625, 0.7302, 0.6562, 0.7255, 0.6562, 0.75, 0.625, 0.75, 0.6875, 0.7227, 0.7188, 0.721, 0.7188, 0.75, 0.6875, 0.75, 0.75, 0.7205, 0.7812, 0.721, 0.7812, 0.75, 0.75, 0.75, 0.8125, 0.7227, 0.8438, 0.7255, 0.8438, 0.75, 0.8125, 0.75, 0.375, 0.9688, 0.6096, 0.9688, 0.6096, 1.0, 0.375, 1.0])
me_cube_008.materials.append(mat_material_001)
me_cube_008.use_remesh_preserve_volume = False
me_cube_008.use_remesh_preserve_attributes = False
me_cube_008.use_mirror_vertex_groups = False
me_cube_008.update()
me_cube_003 = bpy.data.meshes.new('Cube.003')
me_cube_003.from_pydata([(1.844, -0.974, -2.504), (1.844, 20.02, -2.505), (0.02485, -0.974, -0.376), (-0.3732, -0.5687, -0.3769), (-0.3732, -0.5687, 0.3748), (0.02485, -0.974, 0.376), (0.06001, 20.02, -0.3769), (0.06001, 20.02, 0.376), (-0.3732, 19.89, -0.3769), (-0.3735, 19.89, 0.376), (1.844, -0.974, 0.2346), (1.702, -0.974, 0.376), (1.702, 20.02, 0.376), (1.844, 20.02, 0.2346)], [], [(6, 7, 12, 13, 1), (0, 10, 11, 5, 2), (2, 5, 4, 3), (6, 1, 0, 2, 3, 8), (3, 4, 9, 8), (1, 13, 10, 0), (8, 9, 7, 6), (12, 11, 10, 13), (12, 7, 9, 4, 5, 11)])
_uv = me_cube_003.uv_layers.new(name='UVMap')
_uv.uv.foreach_set('vector', [0.375, 0.2988, 0.625, 0.2989, 0.625, 0.4841, 0.578, 0.5, 0.375, 0.5, 0.375, 0.75, 0.578, 0.75, 0.625, 0.7659, 0.625, 0.9551, 0.375, 0.9551, 0.375, 0.9551, 0.625, 0.9551, 0.625, 1.0, 0.375, 1.0, 0.1738, 0.5, 0.375, 0.5, 0.375, 0.75, 0.1699, 0.75, 0.125, 0.7409, 0.125, 0.5016, 0.375, 0.009115, 0.625, 0.009115, 0.625, 0.2484, 0.375, 0.2484, 0.375, 0.5, 0.578, 0.5, 0.578, 0.75, 0.375, 0.75, 0.125, 0.5016, 0.875, 0.5016, 0.625, 0.2989, 0.1738, 0.5, 0.6409, 0.5, 0.6409, 0.75, 0.578, 0.75, 0.578, 0.5, 0.6409, 0.5, 0.8261, 0.5, 0.875, 0.5016, 0.875, 0.7409, 0.8301, 0.75, 0.6409, 0.75])
me_cube_003.materials.append(mat_material)
me_cube_003.use_remesh_preserve_volume = False
me_cube_003.use_remesh_preserve_attributes = False
me_cube_003.use_mirror_vertex_groups = False
me_cube_003.update()
me_sidecushion = bpy.data.meshes.new('SideCushion')
me_sidecushion.from_pydata([(-1.01, 2.899, -1.0), (-1.0, 2.899, 1.0), (-0.5914, -1.033, -1.0), (-0.5914, -1.033, 1.0), (-0.5914, 2.92, -1.0), (-0.5914, 2.92, 1.0), (-1.548, 2.87, 0.6467), (-0.5914, 2.92, 0.6135), (-0.5914, -1.033, 0.6135), (-1.547, 2.87, 0.5766), (-0.5914, 2.92, 0.5448), (-0.5914, -1.033, 0.5448), (-1.01, -0.9528, -1.0), (-1.0, -0.9547, 1.0), (-0.5914, -1.033, 0.6135), (-1.548, -0.85, 0.6467), (-1.547, -0.8503, 0.5766), (-0.5914, -1.033, 0.5448)], [], [(15, 13, 1, 6), (6, 1, 5, 7), (14, 3, 8), (17, 14, 8, 11), (9, 6, 7, 10), (16, 15, 6, 9), (12, 16, 9, 0), (0, 9, 10, 4), (2, 17, 11), (10, 7, 14, 17), (7, 5, 3, 14), (4, 10, 17, 2), (5, 1, 13, 3), (0, 4, 2, 12), (3, 13, 15, 16, 12, 2, 11, 8)])
_uv = me_sidecushion.uv_layers.new(name='UVMap')
_uv.uv.foreach_set('vector', [0.5, 0.02253, 0.625, 0.00966, 0.625, 0.25, 0.5, 0.25, 0.5, 0.25, 0.625, 0.25, 0.625, 0.5, 0.5, 0.5, 0.5, 0.7499, 0.625, 0.75, 0.5, 0.75, 0.4947, 0.7499, 0.5, 0.7499, 0.5, 0.75, 0.4947, 0.75, 0.4947, 0.25, 0.5, 0.25, 0.5, 0.5, 0.4947, 0.5, 0.4947, 0.0225, 0.5, 0.02253, 0.5, 0.25, 0.4947, 0.25, 0.375, 0.009895, 0.4947, 0.0225, 0.4947, 0.25, 0.375, 0.25, 0.375, 0.25, 0.4947, 0.25, 0.4947, 0.5, 0.375, 0.5, 0.375, 0.7499, 0.4947, 0.7499, 0.4947, 0.75, 0.4947, 0.5, 0.5, 0.5, 0.5, 0.7499, 0.4947, 0.7499, 0.5, 0.5, 0.625, 0.5, 0.625, 0.7499, 0.5, 0.7499, 0.375, 0.5, 0.4947, 0.5, 0.4947, 0.7499, 0.375, 0.7499, 0.625, 0.5, 0.875, 0.5, 0.875, 0.7403, 0.625, 0.7499, 0.125, 0.5, 0.375, 0.5, 0.375, 0.7499, 0.125, 0.7401, 0.625, 0.7499, 0.625, 0.00966, 0.5, 0.02253, 0.4947, 0.0225, 0.125, 0.7401, 0.375, 0.75, 0.4947, 0.75, 0.5, 0.75])
me_sidecushion.materials.append(mat_cushionblue)
me_sidecushion.use_remesh_preserve_volume = False
me_sidecushion.use_remesh_preserve_attributes = False
me_sidecushion.use_mirror_vertex_groups = False
me_sidecushion.update()
me_cube_006 = bpy.data.meshes.new('Cube.006')
me_cube_006.from_pydata([(-0.7622, -0.9211, -1.0), (-1.0, -1.0, 1.0), (-0.7622, 0.9211, -1.0), (-1.0, 1.0, 1.0), (0.7622, -0.9211, -1.0), (1.0, -1.0, 1.0), (0.7622, 0.9211, -1.0), (1.0, 1.0, 1.0), (-0.7622, 0.0, 0.2092), (-1.0, 0.0, 1.0), (0.7622, 5.96e-08, 0.2092), (1.0, 0.0, 1.0), (-0.7622, -0.631, 0.2092), (1.0, -0.5, 1.0), (-1.0, -0.5, 1.0), (0.7622, -0.631, 0.2092), (-1.0, 0.5, 1.0), (0.7622, 0.631, 0.2092), (-0.7622, 0.631, 0.2092), (1.0, 0.5, 1.0), (-0.7622, -0.6777, -1.049), (-0.7622, -0.9211, -1.049), (0.7622, 0.9211, -1.049), (-0.7622, 0.9211, -1.049), (0.7622, 0.6847, -1.049), (0.7622, -0.9211, -1.049), (0.7622, -0.6777, -1.049), (-0.7622, 0.6847, -1.049)], [], [(18, 16, 3, 2), (2, 3, 7, 6), (15, 13, 5, 4), (4, 5, 1, 0), (15, 4, 25, 26), (13, 14, 1, 5), (19, 16, 9, 11), (18, 17, 10, 8), (17, 19, 11, 10), (12, 14, 9, 8), (0, 1, 14, 12), (11, 9, 14, 13), (8, 10, 15, 12), (10, 11, 13, 15), (6, 7, 19, 17), (6, 17, 24, 22), (7, 3, 16, 19), (8, 9, 16, 18), (20, 26, 25, 21), (23, 22, 24, 27), (4, 0, 21, 25), (18, 2, 23, 27), (12, 15, 26, 20), (2, 6, 22, 23), (17, 18, 27, 24), (0, 12, 20, 21)])
_uv = me_cube_006.uv_layers.new(name='UVMap')
_uv.uv.foreach_set('vector', [0.375, 0.1875, 0.625, 0.1875, 0.625, 0.25, 0.375, 0.25, 0.375, 0.25, 0.625, 0.25, 0.625, 0.5, 0.375, 0.5, 0.375, 0.6875, 0.625, 0.6875, 0.625, 0.75, 0.375, 0.75, 0.375, 0.75, 0.625, 0.75, 0.625, 1.0, 0.375, 1.0, 0.375, 0.6875, 0.375, 0.75, 0.375, 0.75, 0.375, 0.6875, 0.625, 0.6875, 0.875, 0.6875, 0.875, 0.75, 0.625, 0.75, 0.625, 0.5625, 0.875, 0.5625, 0.875, 0.625, 0.625, 0.625, 0.125, 0.5625, 0.375, 0.5625, 0.375, 0.625, 0.125, 0.625, 0.375, 0.5625, 0.625, 0.5625, 0.625, 0.625, 0.375, 0.625, 0.375, 0.0625, 0.625, 0.0625, 0.625, 0.125, 0.375, 0.125, 0.375, 0.0, 0.625, 0.0, 0.625, 0.0625, 0.375, 0.0625, 0.625, 0.625, 0.875, 0.625, 0.875, 0.6875, 0.625, 0.6875, 0.125, 0.625, 0.375, 0.625, 0.375, 0.6875, 0.125, 0.6875, 0.375, 0.625, 0.625, 0.625, 0.625, 0.6875, 0.375, 0.6875, 0.375, 0.5, 0.625, 0.5, 0.625, 0.5625, 0.375, 0.5625, 0.375, 0.5, 0.375, 0.5625, 0.375, 0.5625, 0.375, 0.5, 0.625, 0.5, 0.875, 0.5, 0.875, 0.5625, 0.625, 0.5625, 0.375, 0.125, 0.625, 0.125, 0.625, 0.1875, 0.375, 0.1875, 0.125, 0.6875, 0.375, 0.6875, 0.375, 0.75, 0.125, 0.75, 0.125, 0.5, 0.375, 0.5, 0.375, 0.5625, 0.125, 0.5625, 0.375, 0.75, 0.375, 1.0, 0.375, 1.0, 0.375, 0.75, 0.375, 0.1875, 0.375, 0.25, 0.375, 0.25, 0.375, 0.1875, 0.125, 0.6875, 0.375, 0.6875, 0.375, 0.6875, 0.125, 0.6875, 0.375, 0.25, 0.375, 0.5, 0.375, 0.5, 0.375, 0.25, 0.375, 0.5625, 0.125, 0.5625, 0.125, 0.5625, 0.375, 0.5625, 0.375, 0.0, 0.375, 0.0625, 0.375, 0.0625, 0.375, 0.0])
me_cube_006.materials.append(mat_material)
me_cube_006.use_remesh_preserve_volume = False
me_cube_006.use_remesh_preserve_attributes = False
me_cube_006.use_mirror_vertex_groups = False
me_cube_006.update()
me_cylinder = bpy.data.meshes.new('Cylinder')
me_cylinder.from_pydata([(0.0, 0.74, -1.0), (0.007493, 0.7653, 1.099), (0.2673, 0.69, -1.0), (0.4346, 0.6745, 1.099), (0.4985, 0.5469, -1.0), (0.7878, 0.4179, 1.099), (0.6624, 0.3298, -1.0), (1.006, 0.03977, 1.099), (0.7368, 0.06828, -1.0), (1.005, -0.008789, 1.603), (0.7118, -0.2025, -1.0), (0.8703, -0.442, 1.603), (0.5905, -0.4459, -1.0), (0.6543, -0.7808, -0.524), (0.3896, -0.6292, -1.0), (0.4383, -0.9328, -0.524), (0.136, -0.7274, -1.0), (0.2222, -1.007, -0.524), (-0.136, -0.7274, -1.0), (-0.2099, -1.007, -0.524), (-0.3896, -0.6292, -1.0), (-0.4259, -0.9328, -0.524), (-0.5905, -0.4459, -1.0), (-0.6419, -0.7808, -0.524), (-0.7118, -0.2025, -1.0), (-0.858, -0.442, 1.603), (-0.7368, 0.06828, -1.0), (-0.9925, -0.008789, 1.603), (-0.6624, 0.3298, -1.0), (-0.9911, 0.03977, 1.099), (-0.4985, 0.5469, -1.0), (-0.7728, 0.4179, 1.099), (-0.2673, 0.69, -1.0), (-0.4196, 0.6745, 1.099), (1.49e-08, -0.7274, -1.0), (0.006176, -1.029, -0.524)], [], [(0, 1, 3, 2), (2, 3, 5, 4), (4, 5, 7, 6), (6, 7, 9, 8), (8, 9, 11, 10), (10, 11, 13, 12), (12, 13, 15, 14), (14, 15, 17, 16), (34, 35, 19, 18), (18, 19, 21, 20), (20, 21, 23, 22), (22, 23, 25, 24), (24, 25, 27, 26), (26, 27, 29, 28), (28, 29, 31, 30), (30, 31, 33, 32), (32, 33, 1, 0), (16, 17, 35, 34), (2, 4, 6, 8, 10, 12, 14, 16, 34, 18, 20, 22, 24, 26, 28, 30, 32, 0)])
_uv = me_cylinder.uv_layers.new(name='UVMap')
_uv.uv.foreach_set('vector', [1.0, 0.0, 1.0, 1.0, 0.9412, 1.0, 0.9412, 0.0, 0.9412, 0.0, 0.9412, 1.0, 0.8824, 1.0, 0.8824, 0.0, 0.8824, 0.0, 0.8824, 1.0, 0.8235, 1.0, 0.8235, 0.0, 0.8235, 0.0, 0.8235, 1.0, 0.7647, 1.0, 0.7647, 0.0, 0.7647, 0.0, 0.7647, 1.0, 0.7059, 1.0, 0.7059, 0.0, 0.7059, 0.0, 0.7059, 1.0, 0.6471, 1.0, 0.6471, 0.0, 0.6471, 0.0, 0.6471, 1.0, 0.5882, 1.0, 0.5882, 0.0, 0.5882, 0.0, 0.5882, 1.0, 0.5294, 1.0, 0.5294, 0.0, 0.5, 0.0, 0.5, 1.0, 0.4706, 1.0, 0.4706, 0.0, 0.4706, 0.0, 0.4706, 1.0, 0.4118, 1.0, 0.4118, 0.0, 0.4118, 0.0, 0.4118, 1.0, 0.3529, 1.0, 0.3529, 0.0, 0.3529, 0.0, 0.3529, 1.0, 0.2941, 1.0, 0.2941, 0.0, 0.2941, 0.0, 0.2941, 1.0, 0.2353, 1.0, 0.2353, 0.0, 0.2353, 0.0, 0.2353, 1.0, 0.1765, 1.0, 0.1765, 0.0, 0.1765, 0.0, 0.1765, 1.0, 0.1176, 1.0, 0.1176, 0.0, 0.1176, 0.0, 0.1176, 1.0, 0.05882, 1.0, 0.05882, 0.0, 0.05882, 0.0, 0.05882, 1.0, 5.215e-08, 1.0, 5.215e-08, 0.0, 0.5294, 0.0, 0.5294, 1.0, 0.5, 1.0, 0.5, 0.0, 0.9412, 0.0, 0.8824, 0.0, 0.8235, 0.0, 0.7647, 0.0, 0.7059, 0.0, 0.6471, 0.0, 0.5882, 0.0, 0.5294, 0.0, 0.5, 0.0, 0.4706, 0.0, 0.4118, 0.0, 0.3529, 0.0, 0.2941, 0.0, 0.2353, 0.0, 0.1765, 0.0, 0.1176, 0.0, 0.05882, 0.0, 5.215e-08, 0.0])
me_cylinder.materials.append(mat_blackpocket)
me_cylinder.use_remesh_preserve_volume = False
me_cylinder.use_remesh_preserve_attributes = False
me_cylinder.use_mirror_vertex_groups = False
me_cylinder.update()
me_cylinder_001 = bpy.data.meshes.new('Cylinder.001')
me_cylinder_001.from_pydata([(0.0, 0.74, -1.0), (-0.03743, 0.9602, 1.099), (0.2673, 0.69, -1.0), (0.4473, 0.8834, 1.099), (0.4985, 0.5469, -1.0), (0.8589, 0.6161, 1.099), (0.6624, 0.3298, -1.0), (1.126, 0.2045, 1.099), (0.7368, 0.06828, -1.0), (1.126, 0.2045, 1.599), (0.7118, -0.2025, -1.0), (1.009, -0.6194, 1.604), (0.5905, -0.4459, -1.0), (1.009, -0.6194, -0.524), (0.3896, -0.6292, -1.0), (0.9047, -0.87, -0.524), (0.136, -0.7274, -1.0), (0.4544, -1.241, -0.524), (-0.136, -0.7274, -1.0), (-0.4251, -1.24, -0.524), (-0.3896, -0.6292, -1.0), (-0.8749, -0.8686, -0.524), (-0.5905, -0.4459, -1.0), (-0.9898, -0.5721, -0.524), (-0.7118, -0.2025, -1.0), (-0.9898, -0.5721, 1.604), (-0.7368, 0.06828, -1.0), (-1.121, -0.009801, 1.599), (-0.6624, 0.3298, -1.0), (-1.116, 0.087, 1.099), (-0.4985, 0.5469, -1.0), (-0.8929, 0.5243, 1.099), (-0.2673, 0.69, -1.0), (-0.5115, 0.8331, 1.099), (1.49e-08, -0.7274, -1.0), (-0.07517, -1.353, -0.524)], [], [(0, 1, 3, 2), (2, 3, 5, 4), (4, 5, 7, 6), (6, 7, 9, 8), (8, 9, 11, 10), (10, 11, 13, 12), (12, 13, 15, 14), (14, 15, 17, 16), (34, 35, 19, 18), (18, 19, 21, 20), (20, 21, 23, 22), (22, 23, 25, 24), (24, 25, 27, 26), (26, 27, 29, 28), (28, 29, 31, 30), (30, 31, 33, 32), (32, 33, 1, 0), (16, 17, 35, 34), (2, 4, 6, 8, 10, 12, 14, 16, 34, 18, 20, 22, 24, 26, 28, 30, 32, 0)])
_uv = me_cylinder_001.uv_layers.new(name='UVMap')
_uv.uv.foreach_set('vector', [1.0, 0.0, 1.0, 1.0, 0.9412, 1.0, 0.9412, 0.0, 0.9412, 0.0, 0.9412, 1.0, 0.8824, 1.0, 0.8824, 0.0, 0.8824, 0.0, 0.8824, 1.0, 0.8235, 1.0, 0.8235, 0.0, 0.8235, 0.0, 0.8235, 1.0, 0.7647, 1.0, 0.7647, 0.0, 0.7647, 0.0, 0.7647, 1.0, 0.7059, 1.0, 0.7059, 0.0, 0.7059, 0.0, 0.7059, 1.0, 0.6471, 1.0, 0.6471, 0.0, 0.6471, 0.0, 0.6471, 1.0, 0.5882, 1.0, 0.5882, 0.0, 0.5882, 0.0, 0.5882, 1.0, 0.5294, 1.0, 0.5294, 0.0, 0.5, 0.0, 0.5, 1.0, 0.4706, 1.0, 0.4706, 0.0, 0.4706, 0.0, 0.4706, 1.0, 0.4118, 1.0, 0.4118, 0.0, 0.4118, 0.0, 0.4118, 1.0, 0.3529, 1.0, 0.3529, 0.0, 0.3529, 0.0, 0.3529, 1.0, 0.2941, 1.0, 0.2941, 0.0, 0.2941, 0.0, 0.2941, 1.0, 0.2353, 1.0, 0.2353, 0.0, 0.2353, 0.0, 0.2353, 1.0, 0.1765, 1.0, 0.1765, 0.0, 0.1765, 0.0, 0.1765, 1.0, 0.1176, 1.0, 0.1176, 0.0, 0.1176, 0.0, 0.1176, 1.0, 0.05882, 1.0, 0.05882, 0.0, 0.05882, 0.0, 0.05882, 1.0, 5.215e-08, 1.0, 5.215e-08, 0.0, 0.5294, 0.0, 0.5294, 1.0, 0.5, 1.0, 0.5, 0.0, 0.9412, 0.0, 0.8824, 0.0, 0.8235, 0.0, 0.7647, 0.0, 0.7059, 0.0, 0.6471, 0.0, 0.5882, 0.0, 0.5294, 0.0, 0.5, 0.0, 0.4706, 0.0, 0.4118, 0.0, 0.3529, 0.0, 0.2941, 0.0, 0.2353, 0.0, 0.1765, 0.0, 0.1176, 0.0, 0.05882, 0.0, 5.215e-08, 0.0])
me_cylinder_001.materials.append(mat_blackpocket)
me_cylinder_001.use_remesh_preserve_volume = False
me_cylinder_001.use_remesh_preserve_attributes = False
me_cylinder_001.use_mirror_vertex_groups = False
me_cylinder_001.update()

# ---- objects
ob_ballextentsformirror = bpy.data.objects.new('BallExtentsForMirror', me_cube_007)
ob_fullcloth = bpy.data.objects.new('FullCloth', me_cube_001)
ob_cornermetal = bpy.data.objects.new('CornerMetal', me_cube_004)
ob_room = bpy.data.objects.new('Room', me_cube_005)
ob_northwall = bpy.data.objects.new('northwall', me_cube_009)
ob_endrail = bpy.data.objects.new('EndRail', me_cube_002)
ob_endcushion = bpy.data.objects.new('EndCushion', me_cube)
ob_cube = bpy.data.objects.new('Cube', me_cube_008)
ob_siderail = bpy.data.objects.new('SideRail', me_cube_003)
ob_sidecushion = bpy.data.objects.new('SideCushion', me_sidecushion)
ob_legs = bpy.data.objects.new('Legs', me_cube_006)
ob_centercup = bpy.data.objects.new('centercup', me_cylinder)
ob_centercup_001 = bpy.data.objects.new('centercup.001', me_cylinder_001)

# ---- transforms, parenting, visibility, modifiers, constraints
ob_ballextentsformirror.location = (0.0, 0.0, -3.425)
ob_ballextentsformirror.scale = (22.0, 11.0, 0.01)
ob_ballextentsformirror.display_type = 'WIRE'
ob_ballextentsformirror.lineart.crease_threshold = 0.0
ob_fullcloth.location = (0.0, 0.0, -0.75)
ob_fullcloth.scale = (23.0, 12.0, 0.25)
ob_fullcloth.show_texture_space = True
ob_fullcloth.show_wire = True
ob_fullcloth.lineart.crease_threshold = 0.0
ob_cornermetal.location = (23.53, -12.46, -0.5091)
ob_cornermetal.scale = (1.595, 1.595, 1.44)
ob_cornermetal.show_wire = True
ob_cornermetal.show_all_edges = True
ob_cornermetal.lineart.crease_threshold = 0.0
_m = ob_cornermetal.modifiers.new('Mirror', 'MIRROR')
_m.use_axis = (True, True, False)
_m.mirror_object = ob_ballextentsformirror
_m = ob_cornermetal.modifiers.new('Auto Smooth', 'NODES')
_m.node_group = ng_auto_smooth
_gi = [s.identifier for s in ng_auto_smooth.interface.items_tree if s.item_type == 'SOCKET' and s.in_out == 'INPUT']
_m[_gi[1]] = 0.5236  # Angle
ob_room.location = (0.04568, -0.131, -0.5)
ob_room.scale = (107.7, 67.96, 13.64)
ob_room.lineart.crease_threshold = 0.0
ob_northwall.location = (0.04568, -0.131, -0.5)
ob_northwall.scale = (107.7, 67.96, 13.64)
ob_northwall.lineart.crease_threshold = 0.0
ob_endrail.location = (23.28, -9.951, -0.119)
ob_endrail.lineart.crease_threshold = 0.0
_m = ob_endrail.modifiers.new('Mirror', 'MIRROR')
_m.use_axis = (True, True, False)
_m.mirror_object = ob_ballextentsformirror
ob_endcushion.location = (23.5, -5.174, -0.12)
ob_endcushion.scale = (1.0, 5.175, 0.3758)
ob_endcushion.lineart.crease_threshold = 0.0
_m = ob_endcushion.modifiers.new('Mirror', 'MIRROR')
_m.use_axis = (True, True, False)
_m.mirror_object = ob_ballextentsformirror
ob_cube.location = (0.0, -13.12, -1.0)
ob_cube.scale = (0.8642, 1.0, 1.257)
ob_cube.lineart.crease_threshold = 0.0
_m = ob_cube.modifiers.new('Mirror', 'MIRROR')
_m.use_axis = (False, True, False)
_m.mirror_object = ob_ballextentsformirror
ob_siderail.location = (20.89, -12.28, -0.119)
ob_siderail.rotation_euler = (0.0, -0.0, 1.571)
ob_siderail.scale = (-1.0, 1.0, 1.0)
ob_siderail.lineart.crease_threshold = 0.0
_m = ob_siderail.modifiers.new('Mirror', 'MIRROR')
_m.use_axis = (True, True, False)
_m.mirror_object = ob_ballextentsformirror
ob_sidecushion.location = (16.11, -12.5, -0.12)
ob_sidecushion.rotation_euler = (0.0, -0.0, 1.571)
ob_sidecushion.scale = (-1.0, 5.175, 0.3758)
ob_sidecushion.lineart.crease_threshold = 0.0
_m = ob_sidecushion.modifiers.new('Mirror', 'MIRROR')
_m.use_axis = (True, True, False)
_m.mirror_object = ob_ballextentsformirror
ob_legs.location = (14.48, -0.131, -9.469)
ob_legs.scale = (2.39, 11.09, 4.69)
ob_legs.lineart.crease_threshold = 0.0
_m = ob_legs.modifiers.new('Mirror', 'MIRROR')
_m.mirror_object = ob_ballextentsformirror
ob_centercup.location = (-0.006176, -11.9, -2.099)
ob_centercup.lineart.crease_threshold = 0.0
_m = ob_centercup.modifiers.new('Mirror', 'MIRROR')
_m.use_axis = (False, True, False)
_m.mirror_object = ob_ballextentsformirror
ob_centercup_001.location = (22.16, -11.2, -2.099)
ob_centercup_001.rotation_euler = (0.0, -0.0, 0.7854)
ob_centercup_001.lineart.crease_threshold = 0.0
_m = ob_centercup_001.modifiers.new('Mirror', 'MIRROR')
_m.use_axis = (True, True, False)
_m.mirror_object = ob_ballextentsformirror

# ---- collection membership
scene.collection.objects.link(ob_ballextentsformirror)
scene.collection.objects.link(ob_fullcloth)
scene.collection.objects.link(ob_cornermetal)
scene.collection.objects.link(ob_room)
scene.collection.objects.link(ob_northwall)
col_ends.objects.link(ob_endrail)
col_ends.objects.link(ob_endcushion)
col_ends.objects.link(ob_cube)
col_sides.objects.link(ob_siderail)
col_sides.objects.link(ob_sidecushion)
col_sides.objects.link(ob_legs)
col_sides.objects.link(ob_centercup)
col_sides.objects.link(ob_centercup_001)

# ---- scene / render settings (as saved in the file)
scene.frame_start = 1; scene.frame_end = 250; scene.frame_set(1)
scene.render.engine = 'BLENDER_EEVEE_NEXT'
scene.render.use_border = True
scene.cycles.use_denoising = False
scene.cycles.samples = 128
scene.cycles.sampling_pattern = 'TABULATED_SOBOL'
scene.cycles.use_adaptive_sampling = False
scene.cycles.use_light_tree = False
scene.view_settings.view_transform = 'Filmic'
bpy.context.view_layer.update()

# ---- added for rendering (the .blend has no active camera and no usable light): camera, sun
cam_auto = bpy.data.cameras.new('AutoCamera')
cam_auto.lens = 50.0
cam_auto.sensor_width = 36.0
cam_auto.clip_end = 4219.27
ob_auto_camera = bpy.data.objects.new('AutoCamera', cam_auto)
scene.collection.objects.link(ob_auto_camera)
ob_auto_camera.location = (240.461, -288.629, 203.622)
ob_auto_camera.rotation_euler = (1.09748, -7.21219e-08, 0.694738)
scene.camera = ob_auto_camera
light_auto_sun = bpy.data.lights.new('AutoSun', 'SUN')
light_auto_sun.energy = 3.0
light_auto_sun.angle = 0.0523599
ob_auto_sun = bpy.data.objects.new('AutoSun', light_auto_sun)
scene.collection.objects.link(ob_auto_sun)
ob_auto_sun.rotation_euler = (0.872665, 0.174533, 0.523599)
bpy.context.view_layer.update()
